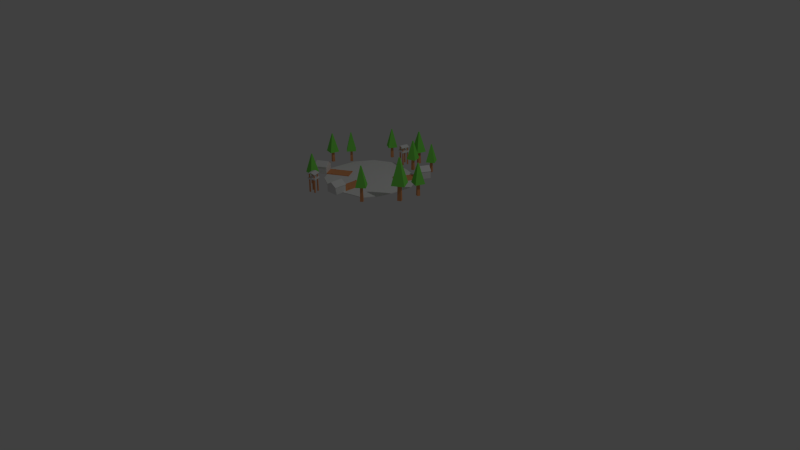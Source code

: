# Source: Pescatori.blend  (saved by Blender 2.76.0; exported with 4.5.12 LTS)
import bpy
from mathutils import Matrix  # noqa: F401  (used for matrix-valued properties, if any)

bpy.ops.wm.read_factory_settings(use_empty=True)
scene = bpy.context.scene
scene.name = 'Scene'

# ---- collections
col_collection_1 = bpy.data.collections.new('Collection 1'); scene.collection.children.link(col_collection_1)

# ---- materials (node trees are filled in below, after node groups)
mat_ground = bpy.data.materials.new('Ground')
mat_ground.alpha_threshold = 0.0
mat_ground.use_transparent_shadow = False
mat_ground.diffuse_color = (0.8, 0.3383, 0.1431, 1.0)
mat_ground.roughness = 0.5
mat_leafs = bpy.data.materials.new('Leafs')
mat_leafs.alpha_threshold = 0.0
mat_leafs.use_transparent_shadow = False
mat_leafs.roughness = 0.5
mat_water = bpy.data.materials.new('Water')
mat_water.alpha_threshold = 0.0
mat_water.use_transparent_shadow = False
mat_water.roughness = 0.5
mat_stones = bpy.data.materials.new('Stones')
mat_stones.alpha_threshold = 0.0
mat_stones.use_transparent_shadow = False
mat_stones.roughness = 0.5
mat_roof = bpy.data.materials.new('Roof')
mat_roof.alpha_threshold = 0.0
mat_roof.use_transparent_shadow = False
mat_roof.roughness = 0.5

# ---- material node trees
mat_leafs.use_nodes = True; mat_leafs.node_tree.nodes.clear()
_N = mat_leafs.node_tree.nodes; _L = mat_leafs.node_tree.links
n0 = _N.new('ShaderNodeOutputMaterial'); n0.name = 'Material Output'; n0.location = (300, 300)
n1 = _N.new('ShaderNodeBsdfDiffuse'); n1.name = 'Diffuse BSDF'; n1.location = (10, 300)
n1.inputs[0].default_value = (0.2124, 0.8, 0.09842, 1.0)
_L.new(n1.outputs[0], n0.inputs[0])
n0.is_active_output = True

# ---- world
world_world = bpy.data.worlds.new('World'); scene.world = world_world
world_world.color = (0.05088, 0.05088, 0.05088)
world_world.use_sun_shadow = False
world_world.sun_shadow_jitter_overblur = 0.0
world_world.cycles.sampling_method = 'MANUAL'
world_world.cycles.sample_map_resolution = 256

# ---- cameras
cam_camera = bpy.data.cameras.new('Camera')
cam_camera.clip_end = 100.0
cam_camera.lens = 35.0
cam_camera.sensor_width = 32.0
cam_camera.sensor_height = 18.0
cam_camera.ortho_scale = 7.314
cam_camera.dof.focus_distance = 0.0
cam_camera.dof.aperture_fstop = 128.0

# ---- lights
light_lamp = bpy.data.lights.new('Lamp', 'POINT')
light_lamp.transmission_factor = 0.0
light_lamp.cutoff_distance = 30.0
light_lamp.energy = 100.0
light_lamp.shadow_buffer_clip_start = 1.001
light_lamp.shadow_soft_size = 0.1
light_lamp.shadow_maximum_resolution = 0.006
light_lamp.use_absolute_resolution = True
light_lamp.cycles.use_multiple_importance_sampling = False

# ---- meshes
me_plane_660 = bpy.data.meshes.new('Plane.660')
me_plane_660.from_pydata([(-1.0, -1.0, 0.0), (1.0, -1.0, 0.0), (-1.0, 1.0, 0.0), (1.0, 1.0, 0.0), (-0.6942, 0.6942, 13.08), (-0.6942, -0.6942, 13.08), (0.6942, -0.6942, 13.08), (0.6942, 0.6942, 13.08)], [], [(0, 2, 3, 1), (5, 6, 7, 4), (1, 3, 7, 6), (2, 0, 5, 4), (3, 2, 4, 7), (0, 1, 6, 5)])
me_plane_660.materials.append(mat_ground)
me_plane_660.use_remesh_preserve_volume = False
me_plane_660.use_remesh_preserve_attributes = False
me_plane_660.use_mirror_vertex_groups = False
me_plane_660.update()
me_plane_661 = bpy.data.meshes.new('Plane.661')
me_plane_661.from_pydata([(-1.0, -1.0, 0.0), (1.0, -1.0, 0.0), (-1.0, 1.0, 0.0), (1.0, 1.0, 0.0), (-0.08744, 0.08744, 4.074), (-0.08744, -0.08744, 4.074), (0.08744, -0.08744, 4.074), (0.08744, 0.08744, 4.074)], [], [(0, 2, 3, 1), (5, 6, 7, 4), (3, 2, 4, 7), (0, 1, 6, 5), (1, 3, 7, 6), (2, 0, 5, 4)])
me_plane_661.materials.append(mat_leafs)
me_plane_661.use_remesh_preserve_volume = False
me_plane_661.use_remesh_preserve_attributes = False
me_plane_661.use_mirror_vertex_groups = False
me_plane_661.update()
me_plane_662 = bpy.data.meshes.new('Plane.662')
me_plane_662.from_pydata([(-1.0, -1.0, 0.0), (1.0, -1.0, 0.0), (-1.0, 1.0, 0.0), (1.0, 1.0, 0.0), (-0.08744, 0.08744, 4.074), (-0.08744, -0.08744, 4.074), (0.08744, -0.08744, 4.074), (0.08744, 0.08744, 4.074)], [], [(0, 2, 3, 1), (5, 6, 7, 4), (3, 2, 4, 7), (0, 1, 6, 5), (1, 3, 7, 6), (2, 0, 5, 4)])
me_plane_662.materials.append(mat_leafs)
me_plane_662.use_remesh_preserve_volume = False
me_plane_662.use_remesh_preserve_attributes = False
me_plane_662.use_mirror_vertex_groups = False
me_plane_662.update()
me_plane_663 = bpy.data.meshes.new('Plane.663')
me_plane_663.from_pydata([(-1.0, -1.0, 0.0), (1.0, -1.0, 0.0), (-1.0, 1.0, 0.0), (1.0, 1.0, 0.0), (-0.6942, 0.6942, 13.08), (-0.6942, -0.6942, 13.08), (0.6942, -0.6942, 13.08), (0.6942, 0.6942, 13.08)], [], [(0, 2, 3, 1), (5, 6, 7, 4), (1, 3, 7, 6), (2, 0, 5, 4), (3, 2, 4, 7), (0, 1, 6, 5)])
me_plane_663.materials.append(mat_ground)
me_plane_663.use_remesh_preserve_volume = False
me_plane_663.use_remesh_preserve_attributes = False
me_plane_663.use_mirror_vertex_groups = False
me_plane_663.update()
me_plane_664 = bpy.data.meshes.new('Plane.664')
me_plane_664.from_pydata([(-1.0, -1.0, 0.0), (1.0, -1.0, 0.0), (-1.0, 1.0, 0.0), (1.0, 1.0, 0.0), (-0.08744, 0.08744, 4.074), (-0.08744, -0.08744, 4.074), (0.08744, -0.08744, 4.074), (0.08744, 0.08744, 4.074)], [], [(0, 2, 3, 1), (5, 6, 7, 4), (3, 2, 4, 7), (0, 1, 6, 5), (1, 3, 7, 6), (2, 0, 5, 4)])
me_plane_664.materials.append(mat_leafs)
me_plane_664.use_remesh_preserve_volume = False
me_plane_664.use_remesh_preserve_attributes = False
me_plane_664.use_mirror_vertex_groups = False
me_plane_664.update()
me_plane_665 = bpy.data.meshes.new('Plane.665')
me_plane_665.from_pydata([(-1.0, -1.0, 0.0), (1.0, -1.0, 0.0), (-1.0, 1.0, 0.0), (1.0, 1.0, 0.0), (-0.6942, 0.6942, 13.08), (-0.6942, -0.6942, 13.08), (0.6942, -0.6942, 13.08), (0.6942, 0.6942, 13.08)], [], [(0, 2, 3, 1), (5, 6, 7, 4), (1, 3, 7, 6), (2, 0, 5, 4), (3, 2, 4, 7), (0, 1, 6, 5)])
me_plane_665.materials.append(mat_ground)
me_plane_665.use_remesh_preserve_volume = False
me_plane_665.use_remesh_preserve_attributes = False
me_plane_665.use_mirror_vertex_groups = False
me_plane_665.update()
me_plane_666 = bpy.data.meshes.new('Plane.666')
me_plane_666.from_pydata([(-1.0, -1.0, 0.0), (1.0, -1.0, 0.0), (-1.0, 1.0, 0.0), (1.0, 1.0, 0.0), (-0.6942, 0.6942, 13.08), (-0.6942, -0.6942, 13.08), (0.6942, -0.6942, 13.08), (0.6942, 0.6942, 13.08)], [], [(0, 2, 3, 1), (5, 6, 7, 4), (1, 3, 7, 6), (2, 0, 5, 4), (3, 2, 4, 7), (0, 1, 6, 5)])
me_plane_666.materials.append(mat_ground)
me_plane_666.use_remesh_preserve_volume = False
me_plane_666.use_remesh_preserve_attributes = False
me_plane_666.use_mirror_vertex_groups = False
me_plane_666.update()
me_plane_667 = bpy.data.meshes.new('Plane.667')
me_plane_667.from_pydata([(-1.0, -1.0, 0.0), (1.0, -1.0, 0.0), (-1.0, 1.0, 0.0), (1.0, 1.0, 0.0), (-0.08744, 0.08744, 4.074), (-0.08744, -0.08744, 4.074), (0.08744, -0.08744, 4.074), (0.08744, 0.08744, 4.074)], [], [(0, 2, 3, 1), (5, 6, 7, 4), (3, 2, 4, 7), (0, 1, 6, 5), (1, 3, 7, 6), (2, 0, 5, 4)])
me_plane_667.materials.append(mat_leafs)
me_plane_667.use_remesh_preserve_volume = False
me_plane_667.use_remesh_preserve_attributes = False
me_plane_667.use_mirror_vertex_groups = False
me_plane_667.update()
me_plane_668 = bpy.data.meshes.new('Plane.668')
me_plane_668.from_pydata([(-1.0, -1.0, 0.0), (1.0, -1.0, 0.0), (-1.0, 1.0, 0.0), (1.0, 1.0, 0.0), (-0.08744, 0.08744, 4.074), (-0.08744, -0.08744, 4.074), (0.08744, -0.08744, 4.074), (0.08744, 0.08744, 4.074)], [], [(0, 2, 3, 1), (5, 6, 7, 4), (3, 2, 4, 7), (0, 1, 6, 5), (1, 3, 7, 6), (2, 0, 5, 4)])
me_plane_668.materials.append(mat_leafs)
me_plane_668.use_remesh_preserve_volume = False
me_plane_668.use_remesh_preserve_attributes = False
me_plane_668.use_mirror_vertex_groups = False
me_plane_668.update()
me_plane_669 = bpy.data.meshes.new('Plane.669')
me_plane_669.from_pydata([(-1.0, -1.0, 0.0), (1.0, -1.0, 0.0), (-1.0, 1.0, 0.0), (1.0, 1.0, 0.0), (-0.6942, 0.6942, 13.08), (-0.6942, -0.6942, 13.08), (0.6942, -0.6942, 13.08), (0.6942, 0.6942, 13.08)], [], [(0, 2, 3, 1), (5, 6, 7, 4), (1, 3, 7, 6), (2, 0, 5, 4), (3, 2, 4, 7), (0, 1, 6, 5)])
me_plane_669.materials.append(mat_ground)
me_plane_669.use_remesh_preserve_volume = False
me_plane_669.use_remesh_preserve_attributes = False
me_plane_669.use_mirror_vertex_groups = False
me_plane_669.update()
me_plane_670 = bpy.data.meshes.new('Plane.670')
me_plane_670.from_pydata([(-1.0, -1.0, 0.0), (1.0, -1.0, 0.0), (-1.0, 1.0, 0.0), (1.0, 1.0, 0.0), (-0.6942, 0.6942, 13.08), (-0.6942, -0.6942, 13.08), (0.6942, -0.6942, 13.08), (0.6942, 0.6942, 13.08)], [], [(0, 2, 3, 1), (5, 6, 7, 4), (1, 3, 7, 6), (2, 0, 5, 4), (3, 2, 4, 7), (0, 1, 6, 5)])
me_plane_670.materials.append(mat_ground)
me_plane_670.use_remesh_preserve_volume = False
me_plane_670.use_remesh_preserve_attributes = False
me_plane_670.use_mirror_vertex_groups = False
me_plane_670.update()
me_plane_671 = bpy.data.meshes.new('Plane.671')
me_plane_671.from_pydata([(-1.0, -1.0, 0.0), (1.0, -1.0, 0.0), (-1.0, 1.0, 0.0), (1.0, 1.0, 0.0), (-0.08744, 0.08744, 4.074), (-0.08744, -0.08744, 4.074), (0.08744, -0.08744, 4.074), (0.08744, 0.08744, 4.074)], [], [(0, 2, 3, 1), (5, 6, 7, 4), (3, 2, 4, 7), (0, 1, 6, 5), (1, 3, 7, 6), (2, 0, 5, 4)])
me_plane_671.materials.append(mat_leafs)
me_plane_671.use_remesh_preserve_volume = False
me_plane_671.use_remesh_preserve_attributes = False
me_plane_671.use_mirror_vertex_groups = False
me_plane_671.update()
me_plane_672 = bpy.data.meshes.new('Plane.672')
me_plane_672.from_pydata([(-1.0, -1.0, 0.0), (1.0, -1.0, 0.0), (-1.0, 1.0, 0.0), (1.0, 1.0, 0.0), (-0.08744, 0.08744, 4.074), (-0.08744, -0.08744, 4.074), (0.08744, -0.08744, 4.074), (0.08744, 0.08744, 4.074)], [], [(0, 2, 3, 1), (5, 6, 7, 4), (3, 2, 4, 7), (0, 1, 6, 5), (1, 3, 7, 6), (2, 0, 5, 4)])
me_plane_672.materials.append(mat_leafs)
me_plane_672.use_remesh_preserve_volume = False
me_plane_672.use_remesh_preserve_attributes = False
me_plane_672.use_mirror_vertex_groups = False
me_plane_672.update()
me_plane_673 = bpy.data.meshes.new('Plane.673')
me_plane_673.from_pydata([(-1.0, -1.0, 0.0), (1.0, -1.0, 0.0), (-1.0, 1.0, 0.0), (1.0, 1.0, 0.0), (-0.6942, 0.6942, 13.08), (-0.6942, -0.6942, 13.08), (0.6942, -0.6942, 13.08), (0.6942, 0.6942, 13.08)], [], [(0, 2, 3, 1), (5, 6, 7, 4), (1, 3, 7, 6), (2, 0, 5, 4), (3, 2, 4, 7), (0, 1, 6, 5)])
me_plane_673.materials.append(mat_ground)
me_plane_673.use_remesh_preserve_volume = False
me_plane_673.use_remesh_preserve_attributes = False
me_plane_673.use_mirror_vertex_groups = False
me_plane_673.update()
me_plane_674 = bpy.data.meshes.new('Plane.674')
me_plane_674.from_pydata([(-1.0, -1.0, 0.0), (1.0, -1.0, 0.0), (-1.0, 1.0, 0.0), (1.0, 1.0, 0.0), (-0.6942, 0.6942, 13.08), (-0.6942, -0.6942, 13.08), (0.6942, -0.6942, 13.08), (0.6942, 0.6942, 13.08)], [], [(0, 2, 3, 1), (5, 6, 7, 4), (1, 3, 7, 6), (2, 0, 5, 4), (3, 2, 4, 7), (0, 1, 6, 5)])
me_plane_674.materials.append(mat_ground)
me_plane_674.use_remesh_preserve_volume = False
me_plane_674.use_remesh_preserve_attributes = False
me_plane_674.use_mirror_vertex_groups = False
me_plane_674.update()
me_plane_675 = bpy.data.meshes.new('Plane.675')
me_plane_675.from_pydata([(-1.0, -1.0, 0.0), (1.0, -1.0, 0.0), (-1.0, 1.0, 0.0), (1.0, 1.0, 0.0), (-0.08744, 0.08744, 4.074), (-0.08744, -0.08744, 4.074), (0.08744, -0.08744, 4.074), (0.08744, 0.08744, 4.074)], [], [(0, 2, 3, 1), (5, 6, 7, 4), (3, 2, 4, 7), (0, 1, 6, 5), (1, 3, 7, 6), (2, 0, 5, 4)])
me_plane_675.materials.append(mat_leafs)
me_plane_675.use_remesh_preserve_volume = False
me_plane_675.use_remesh_preserve_attributes = False
me_plane_675.use_mirror_vertex_groups = False
me_plane_675.update()
me_plane_676 = bpy.data.meshes.new('Plane.676')
me_plane_676.from_pydata([(-1.0, -1.0, 0.0), (1.0, -1.0, 0.0), (-1.0, 1.0, 0.0), (1.0, 1.0, 0.0), (-0.08744, 0.08744, 4.074), (-0.08744, -0.08744, 4.074), (0.08744, -0.08744, 4.074), (0.08744, 0.08744, 4.074)], [], [(0, 2, 3, 1), (5, 6, 7, 4), (3, 2, 4, 7), (0, 1, 6, 5), (1, 3, 7, 6), (2, 0, 5, 4)])
me_plane_676.materials.append(mat_leafs)
me_plane_676.use_remesh_preserve_volume = False
me_plane_676.use_remesh_preserve_attributes = False
me_plane_676.use_mirror_vertex_groups = False
me_plane_676.update()
me_plane_677 = bpy.data.meshes.new('Plane.677')
me_plane_677.from_pydata([(-1.0, -1.0, 0.0), (1.0, -1.0, 0.0), (-1.0, 1.0, 0.0), (1.0, 1.0, 0.0), (-0.6942, 0.6942, 13.08), (-0.6942, -0.6942, 13.08), (0.6942, -0.6942, 13.08), (0.6942, 0.6942, 13.08)], [], [(0, 2, 3, 1), (5, 6, 7, 4), (1, 3, 7, 6), (2, 0, 5, 4), (3, 2, 4, 7), (0, 1, 6, 5)])
me_plane_677.materials.append(mat_ground)
me_plane_677.use_remesh_preserve_volume = False
me_plane_677.use_remesh_preserve_attributes = False
me_plane_677.use_mirror_vertex_groups = False
me_plane_677.update()
me_plane_678 = bpy.data.meshes.new('Plane.678')
me_plane_678.from_pydata([(-1.0, -1.0, 0.0), (1.0, -1.0, 0.0), (-1.0, 1.0, 0.0), (1.0, 1.0, 0.0), (-0.08744, 0.08744, 4.074), (-0.08744, -0.08744, 4.074), (0.08744, -0.08744, 4.074), (0.08744, 0.08744, 4.074)], [], [(0, 2, 3, 1), (5, 6, 7, 4), (3, 2, 4, 7), (0, 1, 6, 5), (1, 3, 7, 6), (2, 0, 5, 4)])
me_plane_678.materials.append(mat_leafs)
me_plane_678.use_remesh_preserve_volume = False
me_plane_678.use_remesh_preserve_attributes = False
me_plane_678.use_mirror_vertex_groups = False
me_plane_678.update()
me_plane_679 = bpy.data.meshes.new('Plane.679')
me_plane_679.from_pydata([(-1.0, -1.0, 0.0), (1.0, -1.0, 0.0), (-1.0, 1.0, 0.0), (1.0, 1.0, 0.0), (-0.6942, 0.6942, 13.08), (-0.6942, -0.6942, 13.08), (0.6942, -0.6942, 13.08), (0.6942, 0.6942, 13.08)], [], [(0, 2, 3, 1), (5, 6, 7, 4), (1, 3, 7, 6), (2, 0, 5, 4), (3, 2, 4, 7), (0, 1, 6, 5)])
me_plane_679.materials.append(mat_ground)
me_plane_679.use_remesh_preserve_volume = False
me_plane_679.use_remesh_preserve_attributes = False
me_plane_679.use_mirror_vertex_groups = False
me_plane_679.update()
me_plane_680 = bpy.data.meshes.new('Plane.680')
me_plane_680.from_pydata([(-0.6892, -0.6065, 0.0), (0.4134, -0.8218, 0.0), (-0.8008, 0.6797, 0.0), (0.7488, 0.5591, 0.0), (-0.8642, 0.4646, 0.0), (-0.9732, 0.1369, 0.0), (-0.885, -0.3264, 0.0), (-0.4618, -0.7768, 0.0), (-0.2168, -0.9802, 0.0), (0.06862, -0.9432, 0.0), (0.8296, -0.5609, 0.0), (1.023, -0.1216, 0.0), (0.8415, 0.3629, 0.0), (0.5981, 0.8115, 0.0), (0.1685, 1.013, 0.0), (-0.2832, 0.9802, 0.0), (-0.5, -0.5, 0.0), (-0.5, 0.0, 0.0), (-0.5, 0.5, 0.0), (0.0, -0.5, 0.0), (0.0, 0.0, 0.0), (0.0, 0.5, 0.0), (0.5, -0.5, 0.0), (0.5, 0.0, 0.0), (0.5, 0.5, 0.0), (-0.6892, -0.6065, 0.01536), (0.4134, -0.8218, 0.01536), (-0.8008, 0.6797, 0.01536), (0.7488, 0.5591, 0.01536), (-0.8642, 0.4646, 0.01536), (-0.9732, 0.1369, 0.01536), (-0.885, -0.3264, 0.01536), (-0.4618, -0.7768, 0.01536), (-0.2168, -0.9802, 0.01536), (0.06862, -0.9432, 0.01536), (0.8296, -0.5609, 0.01536), (1.023, -0.1216, 0.01536), (0.8415, 0.3629, 0.01536), (0.5981, 0.8115, 0.01536), (0.1685, 1.013, 0.01536), (-0.2832, 0.9802, 0.01536), (-0.5, -0.5, 0.01536), (-0.5, 0.0, 0.01536), (-0.5, 0.5, 0.01536), (0.0, -0.5, 0.01536), (0.0, 0.0, 0.01536), (0.0, 0.5, 0.01536), (0.5, -0.5, 0.01536), (0.5, 0.0, 0.01536), (0.5, 0.5, 0.01536)], [], [(24, 13, 3, 12), (4, 2, 15, 18), (18, 15, 14, 21), (21, 14, 13, 24), (0, 6, 16, 7), (6, 5, 17, 16), (5, 4, 18, 17), (7, 16, 19, 8), (16, 17, 20, 19), (17, 18, 21, 20), (8, 19, 22, 9), (19, 20, 23, 22), (20, 21, 24, 23), (9, 22, 10, 1), (22, 23, 11, 10), (23, 24, 12, 11), (49, 37, 28, 38), (29, 43, 40, 27), (43, 46, 39, 40), (46, 49, 38, 39), (25, 32, 41, 31), (31, 41, 42, 30), (30, 42, 43, 29), (32, 33, 44, 41), (41, 44, 45, 42), (42, 45, 46, 43), (33, 34, 47, 44), (44, 47, 48, 45), (45, 48, 49, 46), (34, 26, 35, 47), (47, 35, 36, 48), (48, 36, 37, 49), (3, 13, 38, 28), (5, 6, 31, 30), (13, 14, 39, 38), (0, 7, 32, 25), (6, 0, 25, 31), (14, 15, 40, 39), (7, 8, 33, 32), (9, 1, 26, 34), (8, 9, 34, 33), (12, 3, 28, 37), (1, 10, 35, 26), (15, 2, 27, 40), (10, 11, 36, 35), (2, 4, 29, 27), (11, 12, 37, 36), (4, 5, 30, 29)])
me_plane_680.materials.append(mat_water)
me_plane_680.use_remesh_preserve_volume = False
me_plane_680.use_remesh_preserve_attributes = False
me_plane_680.use_mirror_vertex_groups = False
me_plane_680.update()
me_plane_724 = bpy.data.meshes.new('Plane.724')
me_plane_724.from_pydata([(-1.0, -1.0, 0.0), (1.0, -1.0, 0.0), (-1.0, 1.0, 0.0), (1.0, 1.0, 0.0), (-0.7072, 0.7072, 31.69), (-0.7072, -0.7072, 31.69), (0.7072, -0.7072, 31.69), (0.7072, 0.7072, 31.69)], [], [(0, 2, 3, 1), (5, 6, 7, 4), (1, 3, 7, 6), (2, 0, 5, 4), (3, 2, 4, 7), (0, 1, 6, 5)])
me_plane_724.materials.append(mat_ground)
me_plane_724.use_remesh_preserve_volume = False
me_plane_724.use_remesh_preserve_attributes = False
me_plane_724.use_mirror_vertex_groups = False
me_plane_724.update()
me_plane_725 = bpy.data.meshes.new('Plane.725')
me_plane_725.from_pydata([(-1.0, -1.0, 0.0), (1.0, -1.0, 0.0), (-1.0, 1.0, 0.0), (1.0, 1.0, 0.0), (-0.7072, 0.7072, 31.69), (-0.7072, -0.7072, 31.69), (0.7072, -0.7072, 31.69), (0.7072, 0.7072, 31.69)], [], [(0, 2, 3, 1), (5, 6, 7, 4), (1, 3, 7, 6), (2, 0, 5, 4), (3, 2, 4, 7), (0, 1, 6, 5)])
me_plane_725.materials.append(mat_ground)
me_plane_725.use_remesh_preserve_volume = False
me_plane_725.use_remesh_preserve_attributes = False
me_plane_725.use_mirror_vertex_groups = False
me_plane_725.update()
me_plane_726 = bpy.data.meshes.new('Plane.726')
me_plane_726.from_pydata([(-1.0, -1.0, 0.0), (1.0, -1.0, 0.0), (-1.0, 1.0, 0.0), (1.0, 1.0, 0.0), (-0.7072, 0.7072, 31.69), (-0.7072, -0.7072, 31.69), (0.7072, -0.7072, 31.69), (0.7072, 0.7072, 31.69)], [], [(0, 2, 3, 1), (5, 6, 7, 4), (1, 3, 7, 6), (2, 0, 5, 4), (3, 2, 4, 7), (0, 1, 6, 5)])
me_plane_726.materials.append(mat_ground)
me_plane_726.use_remesh_preserve_volume = False
me_plane_726.use_remesh_preserve_attributes = False
me_plane_726.use_mirror_vertex_groups = False
me_plane_726.update()
me_plane_727 = bpy.data.meshes.new('Plane.727')
me_plane_727.from_pydata([(-1.0, -1.0, 0.0), (1.0, -1.0, 0.0), (-1.0, 1.0, 0.0), (1.0, 1.0, 0.0), (-0.7072, 0.7072, 31.69), (-0.7072, -0.7072, 31.69), (0.7072, -0.7072, 31.69), (0.7072, 0.7072, 31.69)], [], [(0, 2, 3, 1), (5, 6, 7, 4), (1, 3, 7, 6), (2, 0, 5, 4), (3, 2, 4, 7), (0, 1, 6, 5)])
me_plane_727.materials.append(mat_ground)
me_plane_727.use_remesh_preserve_volume = False
me_plane_727.use_remesh_preserve_attributes = False
me_plane_727.use_mirror_vertex_groups = False
me_plane_727.update()
me_plane_728 = bpy.data.meshes.new('Plane.728')
me_plane_728.from_pydata([(-1.0, -1.0, 0.0), (1.0, -1.0, 0.0), (-1.0, 1.0, 0.0), (1.0, 1.0, 0.0), (-1.0, 1.0, 0.3704), (-1.0, -1.0, 0.3704), (1.0, -1.0, 0.3704), (1.0, 1.0, 0.3704)], [], [(0, 2, 3, 1), (5, 6, 7, 4), (0, 1, 6, 5), (1, 3, 7, 6), (2, 0, 5, 4), (3, 2, 4, 7)])
me_plane_728.materials.append(mat_stones)
me_plane_728.use_remesh_preserve_volume = False
me_plane_728.use_remesh_preserve_attributes = False
me_plane_728.use_mirror_vertex_groups = False
me_plane_728.update()
me_plane_729 = bpy.data.meshes.new('Plane.729')
me_plane_729.from_pydata([(-1.0, -1.0, 0.0), (1.0, -1.0, 0.0), (-1.0, 1.0, 0.0), (1.0, 1.0, 0.0), (-1.0, 1.0, 0.1383), (-1.0, -1.0, 0.1383), (1.0, -1.0, 0.1383), (1.0, 1.0, 0.1383), (0.0, -1.0, 0.2857), (0.0, 1.0, 0.2857), (0.0, -1.0, 0.4954), (0.0, 1.0, 0.4954)], [], [(8, 9, 3, 1), (10, 6, 7, 11), (8, 1, 6, 10), (1, 3, 7, 6), (2, 0, 5, 4), (9, 2, 4, 11), (3, 9, 11, 7), (0, 8, 10, 5), (5, 10, 11, 4), (0, 2, 9, 8)])
me_plane_729.materials.append(mat_roof)
me_plane_729.use_remesh_preserve_volume = False
me_plane_729.use_remesh_preserve_attributes = False
me_plane_729.use_mirror_vertex_groups = False
me_plane_729.update()
me_plane_730 = bpy.data.meshes.new('Plane.730')
me_plane_730.from_pydata([(-1.0, -1.0, 0.0), (1.0, -1.0, 0.0), (-1.0, 1.0, 0.0), (1.0, 1.0, 0.0), (-1.0, 1.0, 0.1383), (-1.0, -1.0, 0.1383), (1.0, -1.0, 0.1383), (1.0, 1.0, 0.1383), (0.0, -1.0, 0.2857), (0.0, 1.0, 0.2857), (0.0, -1.0, 0.4954), (0.0, 1.0, 0.4954)], [], [(8, 9, 3, 1), (10, 6, 7, 11), (8, 1, 6, 10), (1, 3, 7, 6), (2, 0, 5, 4), (9, 2, 4, 11), (3, 9, 11, 7), (0, 8, 10, 5), (5, 10, 11, 4), (0, 2, 9, 8)])
me_plane_730.materials.append(mat_roof)
me_plane_730.use_remesh_preserve_volume = False
me_plane_730.use_remesh_preserve_attributes = False
me_plane_730.use_mirror_vertex_groups = False
me_plane_730.update()
me_plane_731 = bpy.data.meshes.new('Plane.731')
me_plane_731.from_pydata([(-1.0, -1.0, 0.0), (1.0, -1.0, 0.0), (-1.0, 1.0, 0.0), (1.0, 1.0, 0.0), (-1.0, 1.0, 0.3704), (-1.0, -1.0, 0.3704), (1.0, -1.0, 0.3704), (1.0, 1.0, 0.3704)], [], [(0, 2, 3, 1), (5, 6, 7, 4), (0, 1, 6, 5), (1, 3, 7, 6), (2, 0, 5, 4), (3, 2, 4, 7)])
me_plane_731.materials.append(mat_stones)
me_plane_731.use_remesh_preserve_volume = False
me_plane_731.use_remesh_preserve_attributes = False
me_plane_731.use_mirror_vertex_groups = False
me_plane_731.update()
me_plane_732 = bpy.data.meshes.new('Plane.732')
me_plane_732.from_pydata([(-1.0, -1.0, 0.0), (1.0, -1.0, 0.0), (-1.0, 1.0, 0.0), (1.0, 1.0, 0.0), (-0.7072, 0.7072, 31.69), (-0.7072, -0.7072, 31.69), (0.7072, -0.7072, 31.69), (0.7072, 0.7072, 31.69)], [], [(0, 2, 3, 1), (5, 6, 7, 4), (1, 3, 7, 6), (2, 0, 5, 4), (3, 2, 4, 7), (0, 1, 6, 5)])
me_plane_732.materials.append(mat_ground)
me_plane_732.use_remesh_preserve_volume = False
me_plane_732.use_remesh_preserve_attributes = False
me_plane_732.use_mirror_vertex_groups = False
me_plane_732.update()
me_plane_733 = bpy.data.meshes.new('Plane.733')
me_plane_733.from_pydata([(-1.0, -1.0, 0.0), (1.0, -1.0, 0.0), (-1.0, 1.0, 0.0), (1.0, 1.0, 0.0), (-0.7072, 0.7072, 31.69), (-0.7072, -0.7072, 31.69), (0.7072, -0.7072, 31.69), (0.7072, 0.7072, 31.69)], [], [(0, 2, 3, 1), (5, 6, 7, 4), (1, 3, 7, 6), (2, 0, 5, 4), (3, 2, 4, 7), (0, 1, 6, 5)])
me_plane_733.materials.append(mat_ground)
me_plane_733.use_remesh_preserve_volume = False
me_plane_733.use_remesh_preserve_attributes = False
me_plane_733.use_mirror_vertex_groups = False
me_plane_733.update()
me_plane_734 = bpy.data.meshes.new('Plane.734')
me_plane_734.from_pydata([(-1.0, -1.0, 0.0), (1.0, -1.0, 0.0), (-1.0, 1.0, 0.0), (1.0, 1.0, 0.0), (-0.7072, 0.7072, 31.69), (-0.7072, -0.7072, 31.69), (0.7072, -0.7072, 31.69), (0.7072, 0.7072, 31.69)], [], [(0, 2, 3, 1), (5, 6, 7, 4), (1, 3, 7, 6), (2, 0, 5, 4), (3, 2, 4, 7), (0, 1, 6, 5)])
me_plane_734.materials.append(mat_ground)
me_plane_734.use_remesh_preserve_volume = False
me_plane_734.use_remesh_preserve_attributes = False
me_plane_734.use_mirror_vertex_groups = False
me_plane_734.update()
me_plane_735 = bpy.data.meshes.new('Plane.735')
me_plane_735.from_pydata([(-1.0, -1.0, 0.0), (1.0, -1.0, 0.0), (-1.0, 1.0, 0.0), (1.0, 1.0, 0.0), (-0.7072, 0.7072, 31.69), (-0.7072, -0.7072, 31.69), (0.7072, -0.7072, 31.69), (0.7072, 0.7072, 31.69)], [], [(0, 2, 3, 1), (5, 6, 7, 4), (1, 3, 7, 6), (2, 0, 5, 4), (3, 2, 4, 7), (0, 1, 6, 5)])
me_plane_735.materials.append(mat_ground)
me_plane_735.use_remesh_preserve_volume = False
me_plane_735.use_remesh_preserve_attributes = False
me_plane_735.use_mirror_vertex_groups = False
me_plane_735.update()
me_plane_736 = bpy.data.meshes.new('Plane.736')
me_plane_736.from_pydata([(-1.0, -1.0, 0.0), (1.0, -1.0, 0.0), (-1.0, 1.0, 0.0), (1.0, 1.0, 0.0), (-1.0, 1.0, 1.143), (-1.0, -1.0, 1.143), (1.0, -1.0, 1.143), (1.0, 1.0, 1.143), (0.0, -1.0, 0.0), (0.0, 1.0, 0.0), (0.0, -1.0, 1.75), (0.0, 1.0, 1.75), (-1.073, 1.073, 1.195), (-1.073, -1.073, 1.195), (-1.49e-08, -1.073, 1.846), (1.073, -1.073, 1.195), (1.073, 1.073, 1.195), (1.49e-08, 1.073, 1.846), (-0.9922, 0.9922, 1.272), (-0.9922, -0.9922, 1.272), (-1.359e-08, -0.9922, 1.874), (0.9922, -0.9922, 1.272), (0.9922, 0.9922, 1.272), (1.396e-08, 0.9922, 1.874), (-1.0, 1.0, 0.1333), (1.0, 1.0, 0.1333), (1.0, -1.0, 0.1333), (-1.0, -1.0, 0.1333), (0.0, -1.0, 0.2041), (0.0, 1.0, 0.1502), (5.96e-07, 4.811, 0.0), (-1.0, 4.811, 0.0), (1.0, 4.811, 0.1333), (1.0, 4.811, 0.0), (-1.0, 4.811, 0.1333), (5.96e-07, 4.811, 0.1502), (0.9991, 4.59, -0.435), (0.9991, 4.59, 0.215), (0.8391, 4.576, -0.435), (0.8391, 4.576, 0.215), (0.9852, 4.75, -0.435), (0.9852, 4.75, 0.215), (0.8253, 4.736, -0.435), (0.8253, 4.736, 0.215), (-0.7489, 4.606, -0.435), (-0.7489, 4.606, 0.215), (-0.9094, 4.605, -0.435), (-0.9094, 4.605, 0.215), (-0.7499, 4.767, -0.435), (-0.7499, 4.767, 0.215), (-0.9104, 4.766, -0.435), (-0.9104, 4.766, 0.215), (-0.7272, 1.786, -0.435), (-0.7272, 1.786, 0.215), (-0.8877, 1.785, -0.435), (-0.8877, 1.785, 0.215), (-0.7282, 1.947, -0.435), (-0.7282, 1.947, 0.215), (-0.8887, 1.945, -0.435), (-0.8887, 1.945, 0.215), (0.7306, 1.831, -0.435), (0.7306, 1.831, 0.215), (0.7458, 1.991, -0.435), (0.7458, 1.991, 0.215), (0.8904, 1.816, -0.435), (0.8904, 1.816, 0.215), (0.9056, 1.976, -0.435), (0.9056, 1.976, 0.215)], [], [(8, 9, 3, 1), (10, 6, 15, 14), (29, 24, 4, 11), (28, 26, 6, 10), (26, 25, 7, 6), (24, 27, 5, 4), (27, 28, 10, 5), (25, 29, 11, 7), (11, 4, 12, 17), (0, 2, 9, 8), (16, 17, 23, 22), (12, 13, 19, 18), (5, 10, 14, 13), (6, 7, 16, 15), (7, 11, 17, 16), (4, 5, 13, 12), (20, 21, 22, 23), (19, 20, 23, 18), (17, 12, 18, 23), (14, 15, 21, 20), (13, 14, 20, 19), (15, 16, 22, 21), (24, 29, 35, 34), (0, 8, 28, 27), (2, 0, 27, 24), (1, 3, 25, 26), (8, 1, 26, 28), (3, 9, 30, 33), (33, 30, 35, 32), (30, 31, 34, 35), (2, 24, 34, 31), (25, 3, 33, 32), (9, 2, 31, 30), (29, 25, 32, 35), (37, 39, 38, 36), (39, 43, 42, 38), (43, 41, 40, 42), (41, 37, 36, 40), (36, 38, 42, 40), (41, 43, 39, 37), (45, 47, 46, 44), (47, 51, 50, 46), (51, 49, 48, 50), (49, 45, 44, 48), (44, 46, 50, 48), (49, 51, 47, 45), (53, 55, 54, 52), (55, 59, 58, 54), (59, 57, 56, 58), (57, 53, 52, 56), (52, 54, 58, 56), (57, 59, 55, 53), (61, 63, 62, 60), (63, 67, 66, 62), (67, 65, 64, 66), (65, 61, 60, 64), (60, 62, 66, 64), (65, 67, 63, 61)])
me_plane_736.polygons.foreach_set('material_index', [1, 0, 1, 1, 1, 1, 1, 1, 0, 1, 0, 0, 0, 0, 0, 0, 0, 0, 0, 0, 0, 0, 2, 1, 1, 1, 1, 2, 2, 2, 2, 2, 2, 2, 2, 2, 2, 2, 2, 2, 2, 2, 2, 2, 2, 2, 2, 2, 2, 2, 2, 2, 2, 2, 2, 2, 2, 2])
me_plane_736.materials.append(mat_roof)
me_plane_736.materials.append(mat_stones)
me_plane_736.materials.append(mat_ground)
me_plane_736.use_remesh_preserve_volume = False
me_plane_736.use_remesh_preserve_attributes = False
me_plane_736.use_mirror_vertex_groups = False
me_plane_736.update()
me_plane_738 = bpy.data.meshes.new('Plane.738')
me_plane_738.from_pydata([(-1.0, -1.0, 0.0), (1.0, -1.0, 0.0), (-1.0, 1.0, 0.0), (1.0, 1.0, 0.0), (-1.0, 1.0, 1.143), (-1.0, -1.0, 1.143), (1.0, -1.0, 1.143), (1.0, 1.0, 1.143), (0.0, -1.0, 0.0), (0.0, 1.0, 0.0), (0.0, -1.0, 1.75), (0.0, 1.0, 1.75), (-1.073, 1.073, 1.195), (-1.073, -1.073, 1.195), (-1.49e-08, -1.073, 1.846), (1.073, -1.073, 1.195), (1.073, 1.073, 1.195), (1.49e-08, 1.073, 1.846), (-0.9922, 0.9922, 1.272), (-0.9922, -0.9922, 1.272), (-1.359e-08, -0.9922, 1.874), (0.9922, -0.9922, 1.272), (0.9922, 0.9922, 1.272), (1.396e-08, 0.9922, 1.874), (-1.0, 1.0, 0.1333), (1.0, 1.0, 0.1333), (1.0, -1.0, 0.1333), (-1.0, -1.0, 0.1333), (0.0, -1.0, 0.2041), (0.0, 1.0, 0.1502), (5.96e-07, 4.811, 0.0), (-1.0, 4.811, 0.0), (1.0, 4.811, 0.1333), (1.0, 4.811, 0.0), (-1.0, 4.811, 0.1333), (5.96e-07, 4.811, 0.1502), (0.9991, 4.59, -0.435), (0.9991, 4.59, 0.215), (0.8391, 4.576, -0.435), (0.8391, 4.576, 0.215), (0.9852, 4.75, -0.435), (0.9852, 4.75, 0.215), (0.8253, 4.736, -0.435), (0.8253, 4.736, 0.215), (-0.7489, 4.606, -0.435), (-0.7489, 4.606, 0.215), (-0.9094, 4.605, -0.435), (-0.9094, 4.605, 0.215), (-0.7499, 4.767, -0.435), (-0.7499, 4.767, 0.215), (-0.9104, 4.766, -0.435), (-0.9104, 4.766, 0.215), (-0.7272, 1.786, -0.435), (-0.7272, 1.786, 0.215), (-0.8877, 1.785, -0.435), (-0.8877, 1.785, 0.215), (-0.7282, 1.947, -0.435), (-0.7282, 1.947, 0.215), (-0.8887, 1.945, -0.435), (-0.8887, 1.945, 0.215), (0.7306, 1.831, -0.435), (0.7306, 1.831, 0.215), (0.7458, 1.991, -0.435), (0.7458, 1.991, 0.215), (0.8904, 1.816, -0.435), (0.8904, 1.816, 0.215), (0.9056, 1.976, -0.435), (0.9056, 1.976, 0.215)], [], [(8, 9, 3, 1), (10, 6, 15, 14), (29, 24, 4, 11), (28, 26, 6, 10), (26, 25, 7, 6), (24, 27, 5, 4), (27, 28, 10, 5), (25, 29, 11, 7), (11, 4, 12, 17), (0, 2, 9, 8), (16, 17, 23, 22), (12, 13, 19, 18), (5, 10, 14, 13), (6, 7, 16, 15), (7, 11, 17, 16), (4, 5, 13, 12), (20, 21, 22, 23), (19, 20, 23, 18), (17, 12, 18, 23), (14, 15, 21, 20), (13, 14, 20, 19), (15, 16, 22, 21), (24, 29, 35, 34), (0, 8, 28, 27), (2, 0, 27, 24), (1, 3, 25, 26), (8, 1, 26, 28), (3, 9, 30, 33), (33, 30, 35, 32), (30, 31, 34, 35), (2, 24, 34, 31), (25, 3, 33, 32), (9, 2, 31, 30), (29, 25, 32, 35), (37, 39, 38, 36), (39, 43, 42, 38), (43, 41, 40, 42), (41, 37, 36, 40), (36, 38, 42, 40), (41, 43, 39, 37), (45, 47, 46, 44), (47, 51, 50, 46), (51, 49, 48, 50), (49, 45, 44, 48), (44, 46, 50, 48), (49, 51, 47, 45), (53, 55, 54, 52), (55, 59, 58, 54), (59, 57, 56, 58), (57, 53, 52, 56), (52, 54, 58, 56), (57, 59, 55, 53), (61, 63, 62, 60), (63, 67, 66, 62), (67, 65, 64, 66), (65, 61, 60, 64), (60, 62, 66, 64), (65, 67, 63, 61)])
me_plane_738.polygons.foreach_set('material_index', [1, 0, 1, 1, 1, 1, 1, 1, 0, 1, 0, 0, 0, 0, 0, 0, 0, 0, 0, 0, 0, 0, 2, 1, 1, 1, 1, 2, 2, 2, 2, 2, 2, 2, 2, 2, 2, 2, 2, 2, 2, 2, 2, 2, 2, 2, 2, 2, 2, 2, 2, 2, 2, 2, 2, 2, 2, 2])
me_plane_738.materials.append(mat_roof)
me_plane_738.materials.append(mat_stones)
me_plane_738.materials.append(mat_ground)
me_plane_738.use_remesh_preserve_volume = False
me_plane_738.use_remesh_preserve_attributes = False
me_plane_738.use_mirror_vertex_groups = False
me_plane_738.update()
me_plane_740 = bpy.data.meshes.new('Plane.740')
me_plane_740.from_pydata([(-1.0, -1.0, 0.0), (1.0, -1.0, 0.0), (-1.0, 1.0, 0.0), (1.0, 1.0, 0.0), (-1.0, 1.0, 1.143), (-1.0, -1.0, 1.143), (1.0, -1.0, 1.143), (1.0, 1.0, 1.143), (0.0, -1.0, 0.0), (0.0, 1.0, 0.0), (0.0, -1.0, 1.75), (0.0, 1.0, 1.75), (-1.073, 1.073, 1.195), (-1.073, -1.073, 1.195), (-1.49e-08, -1.073, 1.846), (1.073, -1.073, 1.195), (1.073, 1.073, 1.195), (1.49e-08, 1.073, 1.846), (-0.9922, 0.9922, 1.272), (-0.9922, -0.9922, 1.272), (-1.359e-08, -0.9922, 1.874), (0.9922, -0.9922, 1.272), (0.9922, 0.9922, 1.272), (1.396e-08, 0.9922, 1.874), (-1.0, 1.0, 0.1333), (1.0, 1.0, 0.1333), (1.0, -1.0, 0.1333), (-1.0, -1.0, 0.1333), (0.0, -1.0, 0.2041), (0.0, 1.0, 0.1502), (5.96e-07, 4.811, 0.0), (-1.0, 4.811, 0.0), (1.0, 4.811, 0.1333), (1.0, 4.811, 0.0), (-1.0, 4.811, 0.1333), (5.96e-07, 4.811, 0.1502), (0.9991, 4.59, -0.435), (0.9991, 4.59, 0.215), (0.8391, 4.576, -0.435), (0.8391, 4.576, 0.215), (0.9852, 4.75, -0.435), (0.9852, 4.75, 0.215), (0.8253, 4.736, -0.435), (0.8253, 4.736, 0.215), (-0.7489, 4.606, -0.435), (-0.7489, 4.606, 0.215), (-0.9094, 4.605, -0.435), (-0.9094, 4.605, 0.215), (-0.7499, 4.767, -0.435), (-0.7499, 4.767, 0.215), (-0.9104, 4.766, -0.435), (-0.9104, 4.766, 0.215), (-0.7272, 1.786, -0.435), (-0.7272, 1.786, 0.215), (-0.8877, 1.785, -0.435), (-0.8877, 1.785, 0.215), (-0.7282, 1.947, -0.435), (-0.7282, 1.947, 0.215), (-0.8887, 1.945, -0.435), (-0.8887, 1.945, 0.215), (0.7306, 1.831, -0.435), (0.7306, 1.831, 0.215), (0.7458, 1.991, -0.435), (0.7458, 1.991, 0.215), (0.8904, 1.816, -0.435), (0.8904, 1.816, 0.215), (0.9056, 1.976, -0.435), (0.9056, 1.976, 0.215)], [], [(8, 9, 3, 1), (10, 6, 15, 14), (29, 24, 4, 11), (28, 26, 6, 10), (26, 25, 7, 6), (24, 27, 5, 4), (27, 28, 10, 5), (25, 29, 11, 7), (11, 4, 12, 17), (0, 2, 9, 8), (16, 17, 23, 22), (12, 13, 19, 18), (5, 10, 14, 13), (6, 7, 16, 15), (7, 11, 17, 16), (4, 5, 13, 12), (20, 21, 22, 23), (19, 20, 23, 18), (17, 12, 18, 23), (14, 15, 21, 20), (13, 14, 20, 19), (15, 16, 22, 21), (24, 29, 35, 34), (0, 8, 28, 27), (2, 0, 27, 24), (1, 3, 25, 26), (8, 1, 26, 28), (3, 9, 30, 33), (33, 30, 35, 32), (30, 31, 34, 35), (2, 24, 34, 31), (25, 3, 33, 32), (9, 2, 31, 30), (29, 25, 32, 35), (37, 39, 38, 36), (39, 43, 42, 38), (43, 41, 40, 42), (41, 37, 36, 40), (36, 38, 42, 40), (41, 43, 39, 37), (45, 47, 46, 44), (47, 51, 50, 46), (51, 49, 48, 50), (49, 45, 44, 48), (44, 46, 50, 48), (49, 51, 47, 45), (53, 55, 54, 52), (55, 59, 58, 54), (59, 57, 56, 58), (57, 53, 52, 56), (52, 54, 58, 56), (57, 59, 55, 53), (61, 63, 62, 60), (63, 67, 66, 62), (67, 65, 64, 66), (65, 61, 60, 64), (60, 62, 66, 64), (65, 67, 63, 61)])
me_plane_740.polygons.foreach_set('material_index', [1, 0, 1, 1, 1, 1, 1, 1, 0, 1, 0, 0, 0, 0, 0, 0, 0, 0, 0, 0, 0, 0, 2, 1, 1, 1, 1, 2, 2, 2, 2, 2, 2, 2, 2, 2, 2, 2, 2, 2, 2, 2, 2, 2, 2, 2, 2, 2, 2, 2, 2, 2, 2, 2, 2, 2, 2, 2])
me_plane_740.materials.append(mat_roof)
me_plane_740.materials.append(mat_stones)
me_plane_740.materials.append(mat_ground)
me_plane_740.use_remesh_preserve_volume = False
me_plane_740.use_remesh_preserve_attributes = False
me_plane_740.use_mirror_vertex_groups = False
me_plane_740.update()

# ---- objects
ob_lamp = bpy.data.objects.new('Lamp', light_lamp)
ob_camera = bpy.data.objects.new('Camera', cam_camera)
ob_plane_577 = bpy.data.objects.new('Plane.577', me_plane_660)
ob_plane_578 = bpy.data.objects.new('Plane.578', me_plane_661)
ob_plane_579 = bpy.data.objects.new('Plane.579', me_plane_662)
ob_plane_580 = bpy.data.objects.new('Plane.580', me_plane_663)
ob_plane_581 = bpy.data.objects.new('Plane.581', me_plane_664)
ob_plane_582 = bpy.data.objects.new('Plane.582', me_plane_665)
ob_plane_583 = bpy.data.objects.new('Plane.583', me_plane_666)
ob_plane_584 = bpy.data.objects.new('Plane.584', me_plane_667)
ob_plane_585 = bpy.data.objects.new('Plane.585', me_plane_668)
ob_plane_586 = bpy.data.objects.new('Plane.586', me_plane_669)
ob_plane_587 = bpy.data.objects.new('Plane.587', me_plane_670)
ob_plane_588 = bpy.data.objects.new('Plane.588', me_plane_671)
ob_plane_589 = bpy.data.objects.new('Plane.589', me_plane_672)
ob_plane_590 = bpy.data.objects.new('Plane.590', me_plane_673)
ob_plane_591 = bpy.data.objects.new('Plane.591', me_plane_674)
ob_plane_592 = bpy.data.objects.new('Plane.592', me_plane_675)
ob_plane_593 = bpy.data.objects.new('Plane.593', me_plane_676)
ob_plane_594 = bpy.data.objects.new('Plane.594', me_plane_677)
ob_plane_595 = bpy.data.objects.new('Plane.595', me_plane_678)
ob_plane_596 = bpy.data.objects.new('Plane.596', me_plane_679)
ob_plane_597 = bpy.data.objects.new('Plane.597', me_plane_680)
ob_plane_618 = bpy.data.objects.new('Plane.618', me_plane_724)
ob_plane_619 = bpy.data.objects.new('Plane.619', me_plane_725)
ob_plane_620 = bpy.data.objects.new('Plane.620', me_plane_726)
ob_plane_621 = bpy.data.objects.new('Plane.621', me_plane_727)
ob_plane_622 = bpy.data.objects.new('Plane.622', me_plane_728)
ob_plane_623 = bpy.data.objects.new('Plane.623', me_plane_729)
ob_plane_624 = bpy.data.objects.new('Plane.624', me_plane_730)
ob_plane_625 = bpy.data.objects.new('Plane.625', me_plane_731)
ob_plane_626 = bpy.data.objects.new('Plane.626', me_plane_732)
ob_plane_627 = bpy.data.objects.new('Plane.627', me_plane_733)
ob_plane_628 = bpy.data.objects.new('Plane.628', me_plane_734)
ob_plane_629 = bpy.data.objects.new('Plane.629', me_plane_735)
ob_plane_630 = bpy.data.objects.new('Plane.630', me_plane_736)
ob_plane_631 = bpy.data.objects.new('Plane.631', me_plane_738)
ob_plane_632 = bpy.data.objects.new('Plane.632', me_plane_740)

# ---- transforms, parenting, visibility, modifiers, constraints
ob_lamp.location = (4.076, 1.005, 4.833)
ob_lamp.rotation_euler = (0.6503, 0.05522, 1.866)
ob_lamp.lock_rotations_4d = False
ob_lamp.empty_display_type = 'ARROWS'
ob_lamp.color = (0.0, 0.0, 0.0, 0.0)
ob_lamp.lineart.crease_threshold = 0.0
ob_camera.location = (7.481, -6.508, 4.273)
ob_camera.rotation_euler = (1.109, 0.01082, 0.8149)
ob_camera.lock_rotations_4d = False
ob_camera.empty_display_type = 'ARROWS'
ob_camera.color = (0.0, 0.0, 0.0, 0.0)
ob_camera.display_type = 'WIRE'
ob_camera.lineart.crease_threshold = 0.0
ob_plane_577.location = (-0.3907, -0.6015, -0.01173)
ob_plane_577.rotation_euler = (0.0, -0.0, 1.422)
ob_plane_577.scale = (0.01742, 0.01742, 0.01742)
ob_plane_577.lineart.crease_threshold = 0.0
ob_plane_578.location = (-0.3907, -0.6015, 0.1363)
ob_plane_578.rotation_euler = (0.0, -0.0, 1.422)
ob_plane_578.scale = (0.05794, 0.05794, 0.05794)
ob_plane_578.lineart.crease_threshold = 0.0
ob_plane_579.location = (0.343, 0.6966, 0.1142)
ob_plane_579.rotation_euler = (0.0, -0.0, 2.097)
ob_plane_579.scale = (0.05547, 0.05547, 0.05547)
ob_plane_579.lineart.crease_threshold = 0.0
ob_plane_580.location = (0.343, 0.6966, -0.02745)
ob_plane_580.rotation_euler = (0.0, -0.0, 2.097)
ob_plane_580.scale = (0.01667, 0.01667, 0.01667)
ob_plane_580.lineart.crease_threshold = 0.0
ob_plane_581.location = (0.05088, 0.7663, 0.1497)
ob_plane_581.rotation_euler = (0.0, -0.0, 1.344)
ob_plane_581.scale = (0.06382, 0.06382, 0.06382)
ob_plane_581.lineart.crease_threshold = 0.0
ob_plane_582.location = (0.05088, 0.7663, -0.01334)
ob_plane_582.rotation_euler = (0.0, -0.0, 1.344)
ob_plane_582.scale = (0.01918, 0.01918, 0.01918)
ob_plane_582.lineart.crease_threshold = 0.0
ob_plane_583.location = (0.1638, 0.5505, -0.007356)
ob_plane_583.rotation_euler = (0.0, -0.0, 0.3255)
ob_plane_583.scale = (0.01742, 0.01742, 0.01742)
ob_plane_583.lineart.crease_threshold = 0.0
ob_plane_584.location = (0.1638, 0.5505, 0.1407)
ob_plane_584.rotation_euler = (0.0, -0.0, 0.3255)
ob_plane_584.scale = (0.05794, 0.05794, 0.05794)
ob_plane_584.lineart.crease_threshold = 0.0
ob_plane_585.location = (-0.7492, 0.009326, 0.137)
ob_plane_585.rotation_euler = (0.0, -0.0, 1.344)
ob_plane_585.scale = (0.05794, 0.05794, 0.05794)
ob_plane_585.lineart.crease_threshold = 0.0
ob_plane_586.location = (-0.7492, 0.009326, -0.003011)
ob_plane_586.rotation_euler = (0.0, -0.0, 1.344)
ob_plane_586.scale = (0.01742, 0.01742, 0.01742)
ob_plane_586.lineart.crease_threshold = 0.0
ob_plane_587.location = (-0.6031, 0.1952, -0.006129)
ob_plane_587.rotation_euler = (0.0, -0.0, 0.8602)
ob_plane_587.scale = (0.01742, 0.01742, 0.01742)
ob_plane_587.lineart.crease_threshold = 0.0
ob_plane_588.location = (-0.6031, 0.1952, 0.1419)
ob_plane_588.rotation_euler = (0.0, -0.0, 0.8602)
ob_plane_588.scale = (0.05794, 0.05794, 0.05794)
ob_plane_588.lineart.crease_threshold = 0.0
ob_plane_589.location = (-0.3376, 0.66, 0.1363)
ob_plane_589.rotation_euler = (0.0, -0.0, 1.027)
ob_plane_589.scale = (0.05794, 0.05794, 0.05794)
ob_plane_589.lineart.crease_threshold = 0.0
ob_plane_590.location = (-0.3376, 0.66, -0.01173)
ob_plane_590.rotation_euler = (0.0, -0.0, 1.027)
ob_plane_590.scale = (0.01742, 0.01742, 0.01742)
ob_plane_590.lineart.crease_threshold = 0.0
ob_plane_591.location = (0.416, -0.5219, -0.01442)
ob_plane_591.rotation_euler = (0.0, 0.0, 2.257)
ob_plane_591.scale = (0.0188, 0.0188, 0.0188)
ob_plane_591.lineart.crease_threshold = 0.0
ob_plane_592.location = (0.416, -0.5219, 0.1783)
ob_plane_592.rotation_euler = (0.0, 0.0, 2.257)
ob_plane_592.scale = (0.06254, 0.06254, 0.06254)
ob_plane_592.lineart.crease_threshold = 0.0
ob_plane_593.location = (0.7112, 0.1059, 0.1146)
ob_plane_593.rotation_euler = (0.0, 0.0, 2.787)
ob_plane_593.scale = (0.06286, 0.06286, 0.06286)
ob_plane_593.lineart.crease_threshold = 0.0
ob_plane_594.location = (0.7112, 0.1059, -0.04423)
ob_plane_594.rotation_euler = (0.0, 0.0, 2.787)
ob_plane_594.scale = (0.0189, 0.0189, 0.0189)
ob_plane_594.lineart.crease_threshold = 0.0
ob_plane_595.location = (0.6983, -0.1816, 0.1872)
ob_plane_595.rotation_euler = (0.0, -0.0, 0.5316)
ob_plane_595.scale = (0.08102, 0.08102, 0.08102)
ob_plane_595.lineart.crease_threshold = 0.0
ob_plane_596.location = (0.6983, -0.1816, -0.0198)
ob_plane_596.rotation_euler = (0.0, -0.0, 0.5316)
ob_plane_596.scale = (0.02435, 0.02435, 0.02435)
ob_plane_596.lineart.crease_threshold = 0.0
ob_plane_597.location = (0.004047, -0.03215, -0.006362)
ob_plane_597.rotation_euler = (0.0, -0.0, 0.9164)
ob_plane_597.scale = (0.5722, 0.5722, 0.5722)
ob_plane_597.lineart.crease_threshold = 0.0
ob_plane_618.location = (-0.2472, -0.7144, -0.01615)
ob_plane_618.rotation_euler = (0.0, -0.0, 0.3243)
ob_plane_618.scale = (0.007432, 0.007432, 0.007432)
ob_plane_618.lineart.crease_threshold = 0.0
ob_plane_619.location = (-0.1837, -0.6931, -0.01615)
ob_plane_619.rotation_euler = (0.0, -0.0, 0.3243)
ob_plane_619.scale = (0.007432, 0.007432, 0.007432)
ob_plane_619.lineart.crease_threshold = 0.0
ob_plane_620.location = (-0.1624, -0.7565, -0.01615)
ob_plane_620.rotation_euler = (0.0, -0.0, 0.3243)
ob_plane_620.scale = (0.007432, 0.007432, 0.007432)
ob_plane_620.lineart.crease_threshold = 0.0
ob_plane_621.location = (-0.2258, -0.7779, -0.01615)
ob_plane_621.rotation_euler = (0.0, -0.0, 0.3243)
ob_plane_621.scale = (0.007432, 0.007432, 0.007432)
ob_plane_621.lineart.crease_threshold = 0.0
ob_plane_622.location = (-0.2039, -0.7363, 0.1507)
ob_plane_622.rotation_euler = (0.0, -0.0, 0.3243)
ob_plane_622.scale = (0.05034, 0.05034, 0.05034)
ob_plane_622.lineart.crease_threshold = 0.0
ob_plane_623.location = (-0.2039, -0.7363, 0.2136)
ob_plane_623.rotation_euler = (0.0, -0.0, 0.3243)
ob_plane_623.scale = (0.05034, 0.05034, 0.05034)
ob_plane_623.lineart.crease_threshold = 0.0
ob_plane_624.location = (-0.07146, 0.6163, 0.2136)
ob_plane_624.rotation_euler = (0.0, -0.0, -0.2231)
ob_plane_624.scale = (0.05034, 0.05034, 0.05034)
ob_plane_624.lineart.crease_threshold = 0.0
ob_plane_625.location = (-0.07146, 0.6163, 0.1507)
ob_plane_625.rotation_euler = (0.0, -0.0, -0.2231)
ob_plane_625.scale = (0.05034, 0.05034, 0.05034)
ob_plane_625.lineart.crease_threshold = 0.0
ob_plane_626.location = (-0.1118, 0.5923, -0.01615)
ob_plane_626.rotation_euler = (0.0, -0.0, -0.2231)
ob_plane_626.scale = (0.007432, 0.007432, 0.007432)
ob_plane_626.lineart.crease_threshold = 0.0
ob_plane_627.location = (-0.04657, 0.5775, -0.01615)
ob_plane_627.rotation_euler = (0.0, -0.0, -0.2231)
ob_plane_627.scale = (0.007432, 0.007432, 0.007432)
ob_plane_627.lineart.crease_threshold = 0.0
ob_plane_628.location = (-0.03177, 0.6427, -0.01615)
ob_plane_628.rotation_euler = (0.0, -0.0, -0.2231)
ob_plane_628.scale = (0.007432, 0.007432, 0.007432)
ob_plane_628.lineart.crease_threshold = 0.0
ob_plane_629.location = (-0.09703, 0.6576, -0.01615)
ob_plane_629.rotation_euler = (0.0, -0.0, -0.2231)
ob_plane_629.scale = (0.007432, 0.007432, 0.007432)
ob_plane_629.lineart.crease_threshold = 0.0
ob_plane_630.location = (-0.5757, -0.3014, 0.000934)
ob_plane_630.rotation_euler = (0.0, -0.0, -1.046)
ob_plane_630.scale = (0.07599, 0.07599, 0.07599)
ob_plane_630.lineart.crease_threshold = 0.0
ob_plane_631.location = (0.0199, -0.5723, 0.000934)
ob_plane_631.rotation_euler = (0.0, -0.0, -0.00194)
ob_plane_631.scale = (0.07599, 0.07599, 0.07599)
ob_plane_631.lineart.crease_threshold = 0.0
ob_plane_632.location = (0.4216, 0.4702, 0.000934)
ob_plane_632.rotation_euler = (0.0, -0.0, 2.663)
ob_plane_632.scale = (0.07599, 0.07599, 0.07599)
ob_plane_632.lineart.crease_threshold = 0.0

# ---- collection membership
col_collection_1.objects.link(ob_lamp)
col_collection_1.objects.link(ob_camera)
col_collection_1.objects.link(ob_plane_577)
col_collection_1.objects.link(ob_plane_578)
col_collection_1.objects.link(ob_plane_579)
col_collection_1.objects.link(ob_plane_580)
col_collection_1.objects.link(ob_plane_581)
col_collection_1.objects.link(ob_plane_582)
col_collection_1.objects.link(ob_plane_583)
col_collection_1.objects.link(ob_plane_584)
col_collection_1.objects.link(ob_plane_585)
col_collection_1.objects.link(ob_plane_586)
col_collection_1.objects.link(ob_plane_587)
col_collection_1.objects.link(ob_plane_588)
col_collection_1.objects.link(ob_plane_589)
col_collection_1.objects.link(ob_plane_590)
col_collection_1.objects.link(ob_plane_591)
col_collection_1.objects.link(ob_plane_592)
col_collection_1.objects.link(ob_plane_593)
col_collection_1.objects.link(ob_plane_594)
col_collection_1.objects.link(ob_plane_595)
col_collection_1.objects.link(ob_plane_596)
col_collection_1.objects.link(ob_plane_597)
col_collection_1.objects.link(ob_plane_618)
col_collection_1.objects.link(ob_plane_619)
col_collection_1.objects.link(ob_plane_620)
col_collection_1.objects.link(ob_plane_621)
col_collection_1.objects.link(ob_plane_622)
col_collection_1.objects.link(ob_plane_623)
col_collection_1.objects.link(ob_plane_624)
col_collection_1.objects.link(ob_plane_625)
col_collection_1.objects.link(ob_plane_626)
col_collection_1.objects.link(ob_plane_627)
col_collection_1.objects.link(ob_plane_628)
col_collection_1.objects.link(ob_plane_629)
col_collection_1.objects.link(ob_plane_630)
col_collection_1.objects.link(ob_plane_631)
col_collection_1.objects.link(ob_plane_632)

# ---- scene / render settings (as saved in the file)
scene.camera = ob_camera
scene.frame_start = 1; scene.frame_end = 250; scene.frame_set(1)
scene.render.engine = 'BLENDER_EEVEE_NEXT'
scene.render.resolution_percentage = 50
scene.render.dither_intensity = 0.0
scene.cycles.use_denoising = False
scene.cycles.samples = 10
scene.cycles.sampling_pattern = 'TABULATED_SOBOL'
scene.cycles.light_sampling_threshold = 0.0
scene.cycles.use_adaptive_sampling = False
scene.cycles.use_light_tree = False
scene.cycles.blur_glossy = 0.0
scene.cycles.pixel_filter_type = 'GAUSSIAN'
scene.cycles.sample_clamp_indirect = 0.0
scene.view_settings.view_transform = 'Standard'
bpy.context.view_layer.update()
